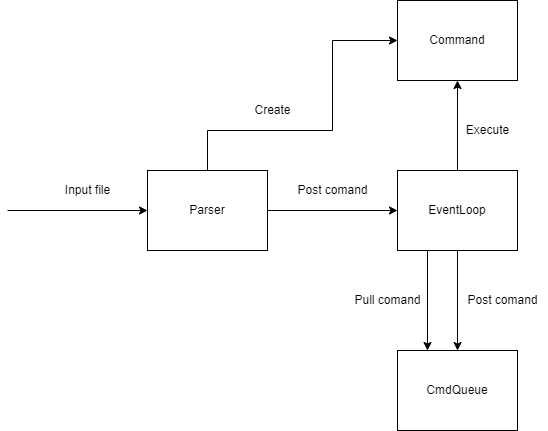

The diagram above was exported from draw.io. Its source (the exported page's mxGraphModel, read from the mxfile embedded in the PNG):
<mxGraphModel dx="1422" dy="1862" grid="1" gridSize="10" guides="1" tooltips="1" connect="1" arrows="1" fold="1" page="1" pageScale="1" pageWidth="850" pageHeight="1100" math="0" shadow="0">
  <root>
    <mxCell id="0" />
    <mxCell id="1" parent="0" />
    <mxCell id="X9-3pViUPDrZkMvbeLMx-6" style="edgeStyle=orthogonalEdgeStyle;rounded=0;orthogonalLoop=1;jettySize=auto;html=1;entryX=0;entryY=0.5;entryDx=0;entryDy=0;" parent="1" target="X9-3pViUPDrZkMvbeLMx-2" edge="1">
      <mxGeometry relative="1" as="geometry">
        <mxPoint x="220" y="200" as="targetPoint" />
        <mxPoint x="80" y="200" as="sourcePoint" />
      </mxGeometry>
    </mxCell>
    <mxCell id="X9-3pViUPDrZkMvbeLMx-10" style="edgeStyle=orthogonalEdgeStyle;rounded=0;orthogonalLoop=1;jettySize=auto;html=1;entryX=0.5;entryY=0;entryDx=0;entryDy=0;" parent="1" source="X9-3pViUPDrZkMvbeLMx-1" target="X9-3pViUPDrZkMvbeLMx-3" edge="1">
      <mxGeometry relative="1" as="geometry" />
    </mxCell>
    <mxCell id="OTLarib37cMzXl--gaOF-2" style="edgeStyle=orthogonalEdgeStyle;rounded=0;orthogonalLoop=1;jettySize=auto;html=1;entryX=0.5;entryY=1;entryDx=0;entryDy=0;" parent="1" source="X9-3pViUPDrZkMvbeLMx-1" target="OTLarib37cMzXl--gaOF-1" edge="1">
      <mxGeometry relative="1" as="geometry" />
    </mxCell>
    <mxCell id="X9-3pViUPDrZkMvbeLMx-1" value="EventLoop" style="rounded=0;whiteSpace=wrap;html=1;" parent="1" vertex="1">
      <mxGeometry x="470" y="160" width="120" height="80" as="geometry" />
    </mxCell>
    <mxCell id="X9-3pViUPDrZkMvbeLMx-8" style="edgeStyle=orthogonalEdgeStyle;rounded=0;orthogonalLoop=1;jettySize=auto;html=1;" parent="1" source="X9-3pViUPDrZkMvbeLMx-2" target="X9-3pViUPDrZkMvbeLMx-1" edge="1">
      <mxGeometry relative="1" as="geometry" />
    </mxCell>
    <mxCell id="OTLarib37cMzXl--gaOF-11" style="edgeStyle=orthogonalEdgeStyle;rounded=0;orthogonalLoop=1;jettySize=auto;html=1;entryX=0;entryY=0.5;entryDx=0;entryDy=0;" parent="1" source="X9-3pViUPDrZkMvbeLMx-2" target="OTLarib37cMzXl--gaOF-1" edge="1">
      <mxGeometry relative="1" as="geometry">
        <mxPoint x="280" y="90" as="targetPoint" />
        <Array as="points">
          <mxPoint x="280" y="120" />
          <mxPoint x="405" y="120" />
          <mxPoint x="405" y="30" />
        </Array>
      </mxGeometry>
    </mxCell>
    <mxCell id="X9-3pViUPDrZkMvbeLMx-2" value="Parser" style="rounded=0;whiteSpace=wrap;html=1;" parent="1" vertex="1">
      <mxGeometry x="220" y="160" width="120" height="80" as="geometry" />
    </mxCell>
    <mxCell id="X9-3pViUPDrZkMvbeLMx-3" value="CmdQueue" style="rounded=0;whiteSpace=wrap;html=1;" parent="1" vertex="1">
      <mxGeometry x="470" y="340" width="120" height="80" as="geometry" />
    </mxCell>
    <mxCell id="X9-3pViUPDrZkMvbeLMx-7" value="Input file" style="text;html=1;align=center;verticalAlign=middle;resizable=0;points=[];autosize=1;strokeColor=none;fillColor=none;" parent="1" vertex="1">
      <mxGeometry x="130" y="170" width="60" height="20" as="geometry" />
    </mxCell>
    <mxCell id="X9-3pViUPDrZkMvbeLMx-9" value="Post comand" style="text;html=1;align=center;verticalAlign=middle;resizable=0;points=[];autosize=1;strokeColor=none;fillColor=none;" parent="1" vertex="1">
      <mxGeometry x="360" y="170" width="90" height="20" as="geometry" />
    </mxCell>
    <mxCell id="X9-3pViUPDrZkMvbeLMx-11" value="Post comand" style="text;html=1;align=center;verticalAlign=middle;resizable=0;points=[];autosize=1;strokeColor=none;fillColor=none;" parent="1" vertex="1">
      <mxGeometry x="530" y="280" width="90" height="20" as="geometry" />
    </mxCell>
    <mxCell id="X9-3pViUPDrZkMvbeLMx-13" value="Pull comand" style="text;html=1;align=center;verticalAlign=middle;resizable=0;points=[];autosize=1;strokeColor=none;fillColor=none;" parent="1" vertex="1">
      <mxGeometry x="420" y="280" width="80" height="20" as="geometry" />
    </mxCell>
    <mxCell id="X9-3pViUPDrZkMvbeLMx-17" style="edgeStyle=orthogonalEdgeStyle;rounded=0;orthogonalLoop=1;jettySize=auto;html=1;entryX=0.5;entryY=0;entryDx=0;entryDy=0;" parent="1" edge="1">
      <mxGeometry relative="1" as="geometry">
        <mxPoint x="500" y="240" as="sourcePoint" />
        <mxPoint x="500" y="340" as="targetPoint" />
      </mxGeometry>
    </mxCell>
    <mxCell id="OTLarib37cMzXl--gaOF-1" value="Command" style="rounded=0;whiteSpace=wrap;html=1;" parent="1" vertex="1">
      <mxGeometry x="470" y="-10" width="120" height="80" as="geometry" />
    </mxCell>
    <mxCell id="OTLarib37cMzXl--gaOF-3" value="Execute" style="text;html=1;align=center;verticalAlign=middle;resizable=0;points=[];autosize=1;strokeColor=none;fillColor=none;" parent="1" vertex="1">
      <mxGeometry x="530" y="110" width="60" height="20" as="geometry" />
    </mxCell>
    <mxCell id="OTLarib37cMzXl--gaOF-12" value="Create" style="text;html=1;align=center;verticalAlign=middle;resizable=0;points=[];autosize=1;strokeColor=none;fillColor=none;" parent="1" vertex="1">
      <mxGeometry x="320" y="90" width="50" height="20" as="geometry" />
    </mxCell>
  </root>
</mxGraphModel>